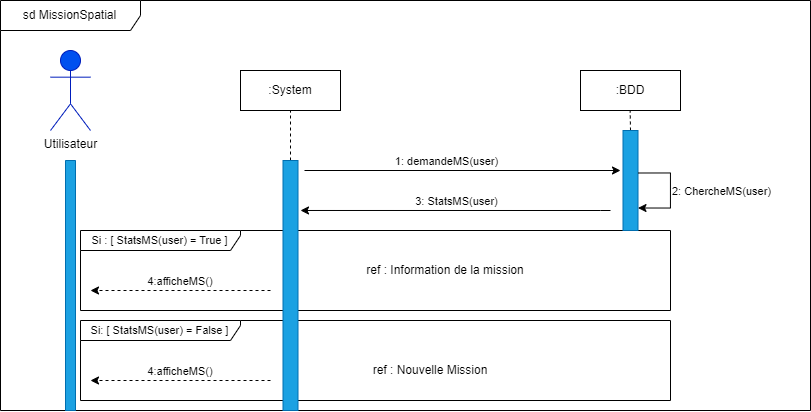

The diagram above was exported from draw.io. Its source (the exported page's mxGraphModel, read from the mxfile embedded in the PNG):
<mxGraphModel dx="929" dy="922" grid="1" gridSize="10" guides="1" tooltips="1" connect="1" arrows="1" fold="1" page="1" pageScale="1" pageWidth="827" pageHeight="1169" math="0" shadow="0">
  <root>
    <mxCell id="0" />
    <mxCell id="1" parent="0" />
    <mxCell id="A8i6C5ef9se-inbCdJMB-13" value="sd MissionSpatial" style="shape=umlFrame;whiteSpace=wrap;html=1;fontColor=#000000;width=140;height=30;movable=0;resizable=0;rotatable=0;deletable=0;editable=0;connectable=0;" parent="1" vertex="1">
      <mxGeometry x="10" width="810" height="410" as="geometry" />
    </mxCell>
    <mxCell id="3kkkeVHeFk5M1_VzugKE-3" value="&lt;span style=&quot;font-size: 11px;&quot;&gt;Si: [ StatsMS(user) = False ]&lt;/span&gt;" style="shape=umlFrame;whiteSpace=wrap;html=1;fontColor=#000000;width=160;height=20;movable=1;resizable=1;rotatable=1;deletable=1;editable=1;connectable=1;" parent="1" vertex="1">
      <mxGeometry x="90" y="320" width="590" height="80" as="geometry" />
    </mxCell>
    <mxCell id="3kkkeVHeFk5M1_VzugKE-1" value="&lt;font style=&quot;font-size: 11px;&quot;&gt;Si : [ StatsMS(user) = True ]&lt;/font&gt;" style="shape=umlFrame;whiteSpace=wrap;html=1;fontColor=#000000;width=160;height=20;movable=1;resizable=1;rotatable=1;deletable=1;editable=1;connectable=1;" parent="1" vertex="1">
      <mxGeometry x="90" y="230" width="590" height="80" as="geometry" />
    </mxCell>
    <mxCell id="A8i6C5ef9se-inbCdJMB-18" value="" style="shape=rect;dashed=0;shadow=0;html=1;whiteSpace=wrap;direction=south;horizontal=0;fontColor=#ffffff;fillColor=#1ba1e2;strokeColor=#006EAF;" parent="1" vertex="1">
      <mxGeometry x="75" y="160" width="10" height="250" as="geometry" />
    </mxCell>
    <mxCell id="A8i6C5ef9se-inbCdJMB-25" value="" style="endArrow=none;dashed=1;html=1;rounded=0;fontColor=#000000;entryX=0.5;entryY=1;entryDx=0;entryDy=0;movable=1;resizable=1;rotatable=1;deletable=1;editable=1;connectable=1;exitX=0;exitY=0.5;exitDx=0;exitDy=0;" parent="1" source="A8i6C5ef9se-inbCdJMB-22" target="A8i6C5ef9se-inbCdJMB-19" edge="1">
      <mxGeometry width="50" height="50" relative="1" as="geometry">
        <mxPoint x="300" y="230" as="sourcePoint" />
        <mxPoint x="440" y="260" as="targetPoint" />
        <Array as="points">
          <mxPoint x="300" y="160" />
        </Array>
      </mxGeometry>
    </mxCell>
    <mxCell id="A8i6C5ef9se-inbCdJMB-43" value="" style="endArrow=none;dashed=1;html=1;rounded=0;fontColor=#000000;entryX=0.5;entryY=1;entryDx=0;entryDy=0;movable=1;resizable=1;rotatable=1;deletable=1;editable=1;connectable=1;exitX=0;exitY=0.5;exitDx=0;exitDy=0;" parent="1" source="A8i6C5ef9se-inbCdJMB-42" edge="1">
      <mxGeometry width="50" height="50" relative="1" as="geometry">
        <mxPoint x="640" y="250" as="sourcePoint" />
        <mxPoint x="639.66" y="110" as="targetPoint" />
        <Array as="points" />
      </mxGeometry>
    </mxCell>
    <mxCell id="A8i6C5ef9se-inbCdJMB-5" value="&lt;font color=&quot;#000000&quot;&gt;Utilisateur&lt;/font&gt;" style="shape=umlActor;verticalLabelPosition=bottom;verticalAlign=top;html=1;outlineConnect=0;fillColor=#0050ef;strokeColor=#001DBC;fontColor=#ffffff;" parent="1" vertex="1">
      <mxGeometry x="60" y="50" width="40" height="80" as="geometry" />
    </mxCell>
    <mxCell id="A8i6C5ef9se-inbCdJMB-19" value=":System" style="whiteSpace=wrap;html=1;align=center;fontColor=#000000;" parent="1" vertex="1">
      <mxGeometry x="250" y="70" width="100" height="40" as="geometry" />
    </mxCell>
    <mxCell id="A8i6C5ef9se-inbCdJMB-20" value=":BDD" style="whiteSpace=wrap;html=1;align=center;fontColor=#000000;" parent="1" vertex="1">
      <mxGeometry x="590" y="70" width="100" height="40" as="geometry" />
    </mxCell>
    <mxCell id="A8i6C5ef9se-inbCdJMB-22" value="" style="shape=rect;dashed=0;shadow=0;html=1;whiteSpace=wrap;direction=south;horizontal=0;fontColor=#ffffff;fillColor=#1ba1e2;strokeColor=#006EAF;" parent="1" vertex="1">
      <mxGeometry x="292.5" y="160" width="15" height="250" as="geometry" />
    </mxCell>
    <mxCell id="L8ceyei40ThPJeA-2tIz-4" value="" style="edgeStyle=orthogonalEdgeStyle;rounded=0;orthogonalLoop=1;jettySize=auto;html=1;" parent="1" edge="1">
      <mxGeometry relative="1" as="geometry">
        <Array as="points">
          <mxPoint x="610" y="209.98" />
        </Array>
        <mxPoint x="620" y="210" as="sourcePoint" />
        <mxPoint x="310" y="209.98" as="targetPoint" />
      </mxGeometry>
    </mxCell>
    <mxCell id="L8ceyei40ThPJeA-2tIz-5" value="3: StatsMS(user)" style="edgeLabel;html=1;align=center;verticalAlign=middle;resizable=0;points=[];" parent="L8ceyei40ThPJeA-2tIz-4" vertex="1" connectable="0">
      <mxGeometry x="-0.0594" relative="1" as="geometry">
        <mxPoint x="-9" y="-10" as="offset" />
      </mxGeometry>
    </mxCell>
    <mxCell id="A8i6C5ef9se-inbCdJMB-42" value="" style="shape=rect;dashed=0;shadow=0;html=1;whiteSpace=wrap;direction=south;horizontal=0;fontColor=#ffffff;fillColor=#1ba1e2;strokeColor=#006EAF;" parent="1" vertex="1">
      <mxGeometry x="632.5" y="130" width="15" height="100" as="geometry" />
    </mxCell>
    <mxCell id="A8i6C5ef9se-inbCdJMB-44" value="" style="endArrow=classic;html=1;rounded=0;fontColor=#000000;" parent="1" edge="1">
      <mxGeometry width="50" height="50" relative="1" as="geometry">
        <mxPoint x="314" y="170" as="sourcePoint" />
        <mxPoint x="630" y="170" as="targetPoint" />
      </mxGeometry>
    </mxCell>
    <mxCell id="A8i6C5ef9se-inbCdJMB-45" value="1: demandeMS(user)" style="edgeLabel;html=1;align=center;verticalAlign=middle;resizable=0;points=[];fontColor=#000000;" parent="A8i6C5ef9se-inbCdJMB-44" vertex="1" connectable="0">
      <mxGeometry x="-0.2286" relative="1" as="geometry">
        <mxPoint x="19" y="-10" as="offset" />
      </mxGeometry>
    </mxCell>
    <mxCell id="L8ceyei40ThPJeA-2tIz-1" value="ref : Information de la mission" style="text;html=1;strokeColor=none;fillColor=none;align=center;verticalAlign=middle;whiteSpace=wrap;rounded=0;" parent="1" vertex="1">
      <mxGeometry x="360" y="255" width="190" height="30" as="geometry" />
    </mxCell>
    <mxCell id="L8ceyei40ThPJeA-2tIz-8" value="ref : Nouvelle Mission" style="text;html=1;strokeColor=none;fillColor=none;align=center;verticalAlign=middle;whiteSpace=wrap;rounded=0;" parent="1" vertex="1">
      <mxGeometry x="360" y="355" width="160" height="30" as="geometry" />
    </mxCell>
    <mxCell id="IoQyV3P5mbo5yGdfawF--1" value="" style="edgeStyle=orthogonalEdgeStyle;rounded=0;orthogonalLoop=1;jettySize=auto;html=1;exitX=0.25;exitY=0;exitDx=0;exitDy=0;entryX=0.75;entryY=0;entryDx=0;entryDy=0;" parent="1" edge="1">
      <mxGeometry relative="1" as="geometry">
        <Array as="points">
          <mxPoint x="680" y="173" />
          <mxPoint x="680" y="208" />
        </Array>
        <mxPoint x="647.5" y="172.5" as="sourcePoint" />
        <mxPoint x="647.5" y="207.5" as="targetPoint" />
      </mxGeometry>
    </mxCell>
    <mxCell id="IoQyV3P5mbo5yGdfawF--2" value="2: ChercheMS(user)" style="edgeLabel;html=1;align=center;verticalAlign=middle;resizable=0;points=[];" parent="IoQyV3P5mbo5yGdfawF--1" vertex="1" connectable="0">
      <mxGeometry x="-0.0594" relative="1" as="geometry">
        <mxPoint x="50" y="3" as="offset" />
      </mxGeometry>
    </mxCell>
    <mxCell id="2lW-_xE9AyH_ConHvMKD-5" value="" style="endArrow=classic;html=1;rounded=0;dashed=1;" edge="1" parent="1">
      <mxGeometry width="50" height="50" relative="1" as="geometry">
        <mxPoint x="280" y="290" as="sourcePoint" />
        <mxPoint x="100" y="290" as="targetPoint" />
      </mxGeometry>
    </mxCell>
    <mxCell id="2lW-_xE9AyH_ConHvMKD-7" value="4:afficheMS()&amp;nbsp;" style="edgeLabel;html=1;align=center;verticalAlign=middle;resizable=0;points=[];" vertex="1" connectable="0" parent="2lW-_xE9AyH_ConHvMKD-5">
      <mxGeometry x="0.246" y="1" relative="1" as="geometry">
        <mxPoint x="22" y="-11" as="offset" />
      </mxGeometry>
    </mxCell>
    <mxCell id="2lW-_xE9AyH_ConHvMKD-6" value="" style="endArrow=classic;html=1;rounded=0;dashed=1;" edge="1" parent="1">
      <mxGeometry width="50" height="50" relative="1" as="geometry">
        <mxPoint x="280" y="380" as="sourcePoint" />
        <mxPoint x="100" y="380" as="targetPoint" />
      </mxGeometry>
    </mxCell>
    <mxCell id="2lW-_xE9AyH_ConHvMKD-8" value="4:afficheMS()&amp;nbsp;" style="edgeLabel;html=1;align=center;verticalAlign=middle;resizable=0;points=[];" vertex="1" connectable="0" parent="1">
      <mxGeometry x="189.9999999999999" y="370" as="geometry" />
    </mxCell>
  </root>
</mxGraphModel>